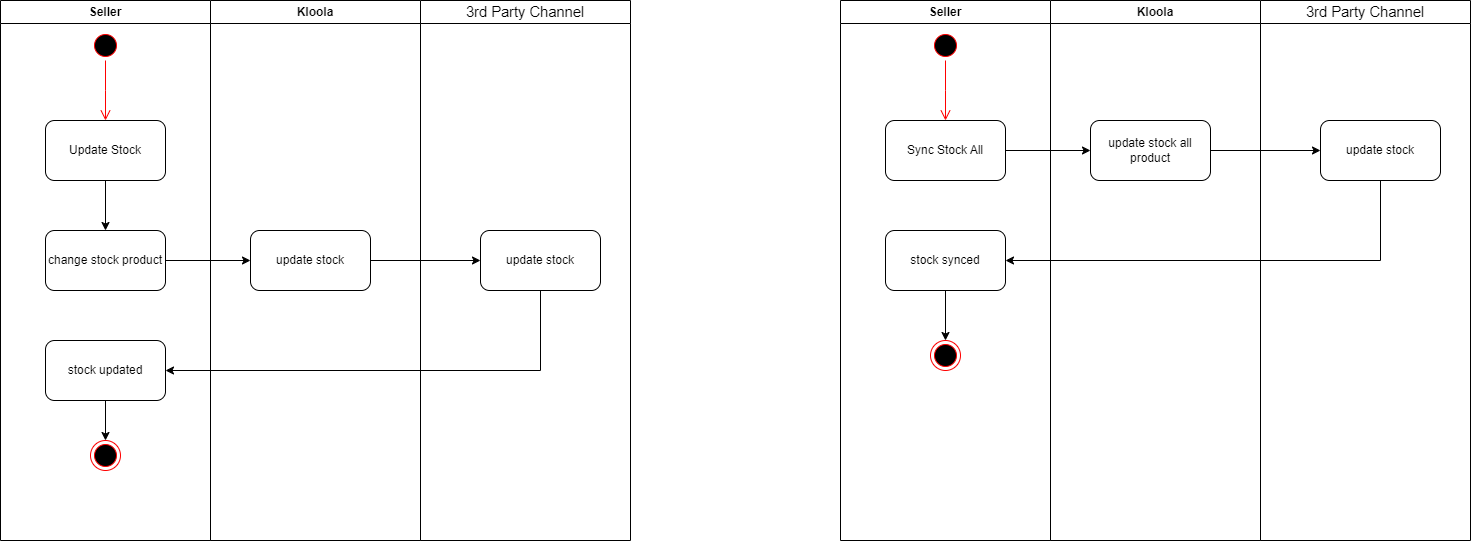

The diagram above was exported from draw.io. Its source (the exported page's mxGraphModel, read from the mxfile embedded in the PNG):
<mxGraphModel dx="1500" dy="807" grid="1" gridSize="10" guides="1" tooltips="1" connect="1" arrows="1" fold="1" page="1" pageScale="1" pageWidth="850" pageHeight="1100" math="0" shadow="0">
  <root>
    <mxCell id="0" />
    <mxCell id="1" parent="0" />
    <mxCell id="wFiEqs9E04jXRv2C5d0X-1" value="Seller" style="swimlane;whiteSpace=wrap;html=1;" vertex="1" parent="1">
      <mxGeometry x="110" y="60" width="210" height="540" as="geometry" />
    </mxCell>
    <mxCell id="wFiEqs9E04jXRv2C5d0X-2" value="" style="ellipse;html=1;shape=startState;fillColor=#000000;strokeColor=#ff0000;" vertex="1" parent="wFiEqs9E04jXRv2C5d0X-1">
      <mxGeometry x="90" y="30" width="30" height="30" as="geometry" />
    </mxCell>
    <mxCell id="wFiEqs9E04jXRv2C5d0X-3" value="" style="edgeStyle=orthogonalEdgeStyle;html=1;verticalAlign=bottom;endArrow=open;endSize=8;strokeColor=#ff0000;rounded=0;" edge="1" parent="wFiEqs9E04jXRv2C5d0X-1" source="wFiEqs9E04jXRv2C5d0X-2">
      <mxGeometry relative="1" as="geometry">
        <mxPoint x="105" y="120" as="targetPoint" />
      </mxGeometry>
    </mxCell>
    <mxCell id="wFiEqs9E04jXRv2C5d0X-4" style="edgeStyle=orthogonalEdgeStyle;rounded=0;orthogonalLoop=1;jettySize=auto;html=1;exitX=0.5;exitY=1;exitDx=0;exitDy=0;entryX=0.5;entryY=0;entryDx=0;entryDy=0;" edge="1" parent="wFiEqs9E04jXRv2C5d0X-1" source="wFiEqs9E04jXRv2C5d0X-5" target="wFiEqs9E04jXRv2C5d0X-6">
      <mxGeometry relative="1" as="geometry" />
    </mxCell>
    <mxCell id="wFiEqs9E04jXRv2C5d0X-5" value="Update Stock" style="rounded=1;whiteSpace=wrap;html=1;" vertex="1" parent="wFiEqs9E04jXRv2C5d0X-1">
      <mxGeometry x="45" y="120" width="120" height="60" as="geometry" />
    </mxCell>
    <mxCell id="wFiEqs9E04jXRv2C5d0X-6" value="change stock product" style="rounded=1;whiteSpace=wrap;html=1;" vertex="1" parent="wFiEqs9E04jXRv2C5d0X-1">
      <mxGeometry x="45" y="230" width="120" height="60" as="geometry" />
    </mxCell>
    <mxCell id="wFiEqs9E04jXRv2C5d0X-8" value="" style="ellipse;html=1;shape=endState;fillColor=#000000;strokeColor=#ff0000;" vertex="1" parent="wFiEqs9E04jXRv2C5d0X-1">
      <mxGeometry x="90" y="440" width="30" height="30" as="geometry" />
    </mxCell>
    <mxCell id="wFiEqs9E04jXRv2C5d0X-9" style="edgeStyle=orthogonalEdgeStyle;rounded=0;orthogonalLoop=1;jettySize=auto;html=1;exitX=0.5;exitY=1;exitDx=0;exitDy=0;entryX=0.5;entryY=0;entryDx=0;entryDy=0;" edge="1" parent="wFiEqs9E04jXRv2C5d0X-1" source="wFiEqs9E04jXRv2C5d0X-10" target="wFiEqs9E04jXRv2C5d0X-8">
      <mxGeometry relative="1" as="geometry" />
    </mxCell>
    <mxCell id="wFiEqs9E04jXRv2C5d0X-10" value="stock updated" style="rounded=1;whiteSpace=wrap;html=1;" vertex="1" parent="wFiEqs9E04jXRv2C5d0X-1">
      <mxGeometry x="45" y="340" width="120" height="60" as="geometry" />
    </mxCell>
    <mxCell id="wFiEqs9E04jXRv2C5d0X-11" value="Kloola" style="swimlane;whiteSpace=wrap;html=1;" vertex="1" parent="1">
      <mxGeometry x="320" y="60" width="210" height="540" as="geometry" />
    </mxCell>
    <mxCell id="wFiEqs9E04jXRv2C5d0X-12" value="update stock" style="rounded=1;whiteSpace=wrap;html=1;" vertex="1" parent="wFiEqs9E04jXRv2C5d0X-11">
      <mxGeometry x="40" y="230" width="120" height="60" as="geometry" />
    </mxCell>
    <mxCell id="wFiEqs9E04jXRv2C5d0X-14" value="&lt;span id=&quot;docs-internal-guid-9b4d634c-7fff-f28b-1485-debbb7d72c02&quot; style=&quot;font-weight:normal;&quot;&gt;&lt;span style=&quot;font-size: 11pt; font-family: Arial, sans-serif; background-color: transparent; font-variant-numeric: normal; font-variant-east-asian: normal; font-variant-alternates: normal; font-variant-position: normal; vertical-align: baseline; white-space-collapse: preserve;&quot;&gt;3rd Party Channel&lt;/span&gt;&lt;/span&gt;" style="swimlane;whiteSpace=wrap;html=1;startSize=23;" vertex="1" parent="1">
      <mxGeometry x="530" y="60" width="210" height="540" as="geometry" />
    </mxCell>
    <mxCell id="wFiEqs9E04jXRv2C5d0X-15" value="update stock" style="rounded=1;whiteSpace=wrap;html=1;" vertex="1" parent="wFiEqs9E04jXRv2C5d0X-14">
      <mxGeometry x="60" y="230" width="120" height="60" as="geometry" />
    </mxCell>
    <mxCell id="wFiEqs9E04jXRv2C5d0X-16" style="edgeStyle=orthogonalEdgeStyle;rounded=0;orthogonalLoop=1;jettySize=auto;html=1;exitX=1;exitY=0.5;exitDx=0;exitDy=0;entryX=0;entryY=0.5;entryDx=0;entryDy=0;" edge="1" parent="1" source="wFiEqs9E04jXRv2C5d0X-6" target="wFiEqs9E04jXRv2C5d0X-12">
      <mxGeometry relative="1" as="geometry" />
    </mxCell>
    <mxCell id="wFiEqs9E04jXRv2C5d0X-19" style="edgeStyle=orthogonalEdgeStyle;rounded=0;orthogonalLoop=1;jettySize=auto;html=1;exitX=0.5;exitY=1;exitDx=0;exitDy=0;entryX=1;entryY=0.5;entryDx=0;entryDy=0;" edge="1" parent="1" source="wFiEqs9E04jXRv2C5d0X-15" target="wFiEqs9E04jXRv2C5d0X-10">
      <mxGeometry relative="1" as="geometry">
        <mxPoint x="485.0000000000002" y="590" as="targetPoint" />
      </mxGeometry>
    </mxCell>
    <mxCell id="JVTdiKrEECX3kvKvowA5-1" style="edgeStyle=orthogonalEdgeStyle;rounded=0;orthogonalLoop=1;jettySize=auto;html=1;exitX=1;exitY=0.5;exitDx=0;exitDy=0;" edge="1" parent="1" source="wFiEqs9E04jXRv2C5d0X-12" target="wFiEqs9E04jXRv2C5d0X-15">
      <mxGeometry relative="1" as="geometry" />
    </mxCell>
    <mxCell id="IaOaflE-56GITAKJBSj5-1" value="Seller" style="swimlane;whiteSpace=wrap;html=1;" vertex="1" parent="1">
      <mxGeometry x="950" y="60" width="210" height="540" as="geometry" />
    </mxCell>
    <mxCell id="IaOaflE-56GITAKJBSj5-2" value="" style="ellipse;html=1;shape=startState;fillColor=#000000;strokeColor=#ff0000;" vertex="1" parent="IaOaflE-56GITAKJBSj5-1">
      <mxGeometry x="90" y="30" width="30" height="30" as="geometry" />
    </mxCell>
    <mxCell id="IaOaflE-56GITAKJBSj5-3" value="" style="edgeStyle=orthogonalEdgeStyle;html=1;verticalAlign=bottom;endArrow=open;endSize=8;strokeColor=#ff0000;rounded=0;" edge="1" parent="IaOaflE-56GITAKJBSj5-1" source="IaOaflE-56GITAKJBSj5-2">
      <mxGeometry relative="1" as="geometry">
        <mxPoint x="105" y="120" as="targetPoint" />
      </mxGeometry>
    </mxCell>
    <mxCell id="IaOaflE-56GITAKJBSj5-5" value="Sync Stock All" style="rounded=1;whiteSpace=wrap;html=1;" vertex="1" parent="IaOaflE-56GITAKJBSj5-1">
      <mxGeometry x="45" y="120" width="120" height="60" as="geometry" />
    </mxCell>
    <mxCell id="IaOaflE-56GITAKJBSj5-7" value="" style="ellipse;html=1;shape=endState;fillColor=#000000;strokeColor=#ff0000;" vertex="1" parent="IaOaflE-56GITAKJBSj5-1">
      <mxGeometry x="90" y="340" width="30" height="30" as="geometry" />
    </mxCell>
    <mxCell id="IaOaflE-56GITAKJBSj5-8" style="edgeStyle=orthogonalEdgeStyle;rounded=0;orthogonalLoop=1;jettySize=auto;html=1;exitX=0.5;exitY=1;exitDx=0;exitDy=0;entryX=0.5;entryY=0;entryDx=0;entryDy=0;" edge="1" parent="IaOaflE-56GITAKJBSj5-1" source="IaOaflE-56GITAKJBSj5-9" target="IaOaflE-56GITAKJBSj5-7">
      <mxGeometry relative="1" as="geometry" />
    </mxCell>
    <mxCell id="IaOaflE-56GITAKJBSj5-9" value="stock synced" style="rounded=1;whiteSpace=wrap;html=1;" vertex="1" parent="IaOaflE-56GITAKJBSj5-1">
      <mxGeometry x="45" y="230" width="120" height="60" as="geometry" />
    </mxCell>
    <mxCell id="IaOaflE-56GITAKJBSj5-10" value="Kloola" style="swimlane;whiteSpace=wrap;html=1;" vertex="1" parent="1">
      <mxGeometry x="1160" y="60" width="210" height="540" as="geometry" />
    </mxCell>
    <mxCell id="IaOaflE-56GITAKJBSj5-17" value="update stock all product" style="rounded=1;whiteSpace=wrap;html=1;" vertex="1" parent="IaOaflE-56GITAKJBSj5-10">
      <mxGeometry x="40" y="120" width="120" height="60" as="geometry" />
    </mxCell>
    <mxCell id="IaOaflE-56GITAKJBSj5-12" value="&lt;span id=&quot;docs-internal-guid-9b4d634c-7fff-f28b-1485-debbb7d72c02&quot; style=&quot;font-weight:normal;&quot;&gt;&lt;span style=&quot;font-size: 11pt; font-family: Arial, sans-serif; background-color: transparent; font-variant-numeric: normal; font-variant-east-asian: normal; font-variant-alternates: normal; font-variant-position: normal; vertical-align: baseline; white-space-collapse: preserve;&quot;&gt;3rd Party Channel&lt;/span&gt;&lt;/span&gt;" style="swimlane;whiteSpace=wrap;html=1;startSize=23;" vertex="1" parent="1">
      <mxGeometry x="1370" y="60" width="210" height="540" as="geometry" />
    </mxCell>
    <mxCell id="IaOaflE-56GITAKJBSj5-13" value="update stock" style="rounded=1;whiteSpace=wrap;html=1;" vertex="1" parent="IaOaflE-56GITAKJBSj5-12">
      <mxGeometry x="60" y="120" width="120" height="60" as="geometry" />
    </mxCell>
    <mxCell id="IaOaflE-56GITAKJBSj5-15" style="edgeStyle=orthogonalEdgeStyle;rounded=0;orthogonalLoop=1;jettySize=auto;html=1;exitX=0.5;exitY=1;exitDx=0;exitDy=0;entryX=1;entryY=0.5;entryDx=0;entryDy=0;" edge="1" parent="1" source="IaOaflE-56GITAKJBSj5-13" target="IaOaflE-56GITAKJBSj5-9">
      <mxGeometry relative="1" as="geometry">
        <mxPoint x="1325.0000000000002" y="590" as="targetPoint" />
      </mxGeometry>
    </mxCell>
    <mxCell id="IaOaflE-56GITAKJBSj5-18" style="edgeStyle=orthogonalEdgeStyle;rounded=0;orthogonalLoop=1;jettySize=auto;html=1;exitX=1;exitY=0.5;exitDx=0;exitDy=0;entryX=0;entryY=0.5;entryDx=0;entryDy=0;" edge="1" parent="1" source="IaOaflE-56GITAKJBSj5-5" target="IaOaflE-56GITAKJBSj5-17">
      <mxGeometry relative="1" as="geometry" />
    </mxCell>
    <mxCell id="IaOaflE-56GITAKJBSj5-19" style="edgeStyle=orthogonalEdgeStyle;rounded=0;orthogonalLoop=1;jettySize=auto;html=1;exitX=1;exitY=0.5;exitDx=0;exitDy=0;entryX=0;entryY=0.5;entryDx=0;entryDy=0;" edge="1" parent="1" source="IaOaflE-56GITAKJBSj5-17" target="IaOaflE-56GITAKJBSj5-13">
      <mxGeometry relative="1" as="geometry" />
    </mxCell>
  </root>
</mxGraphModel>